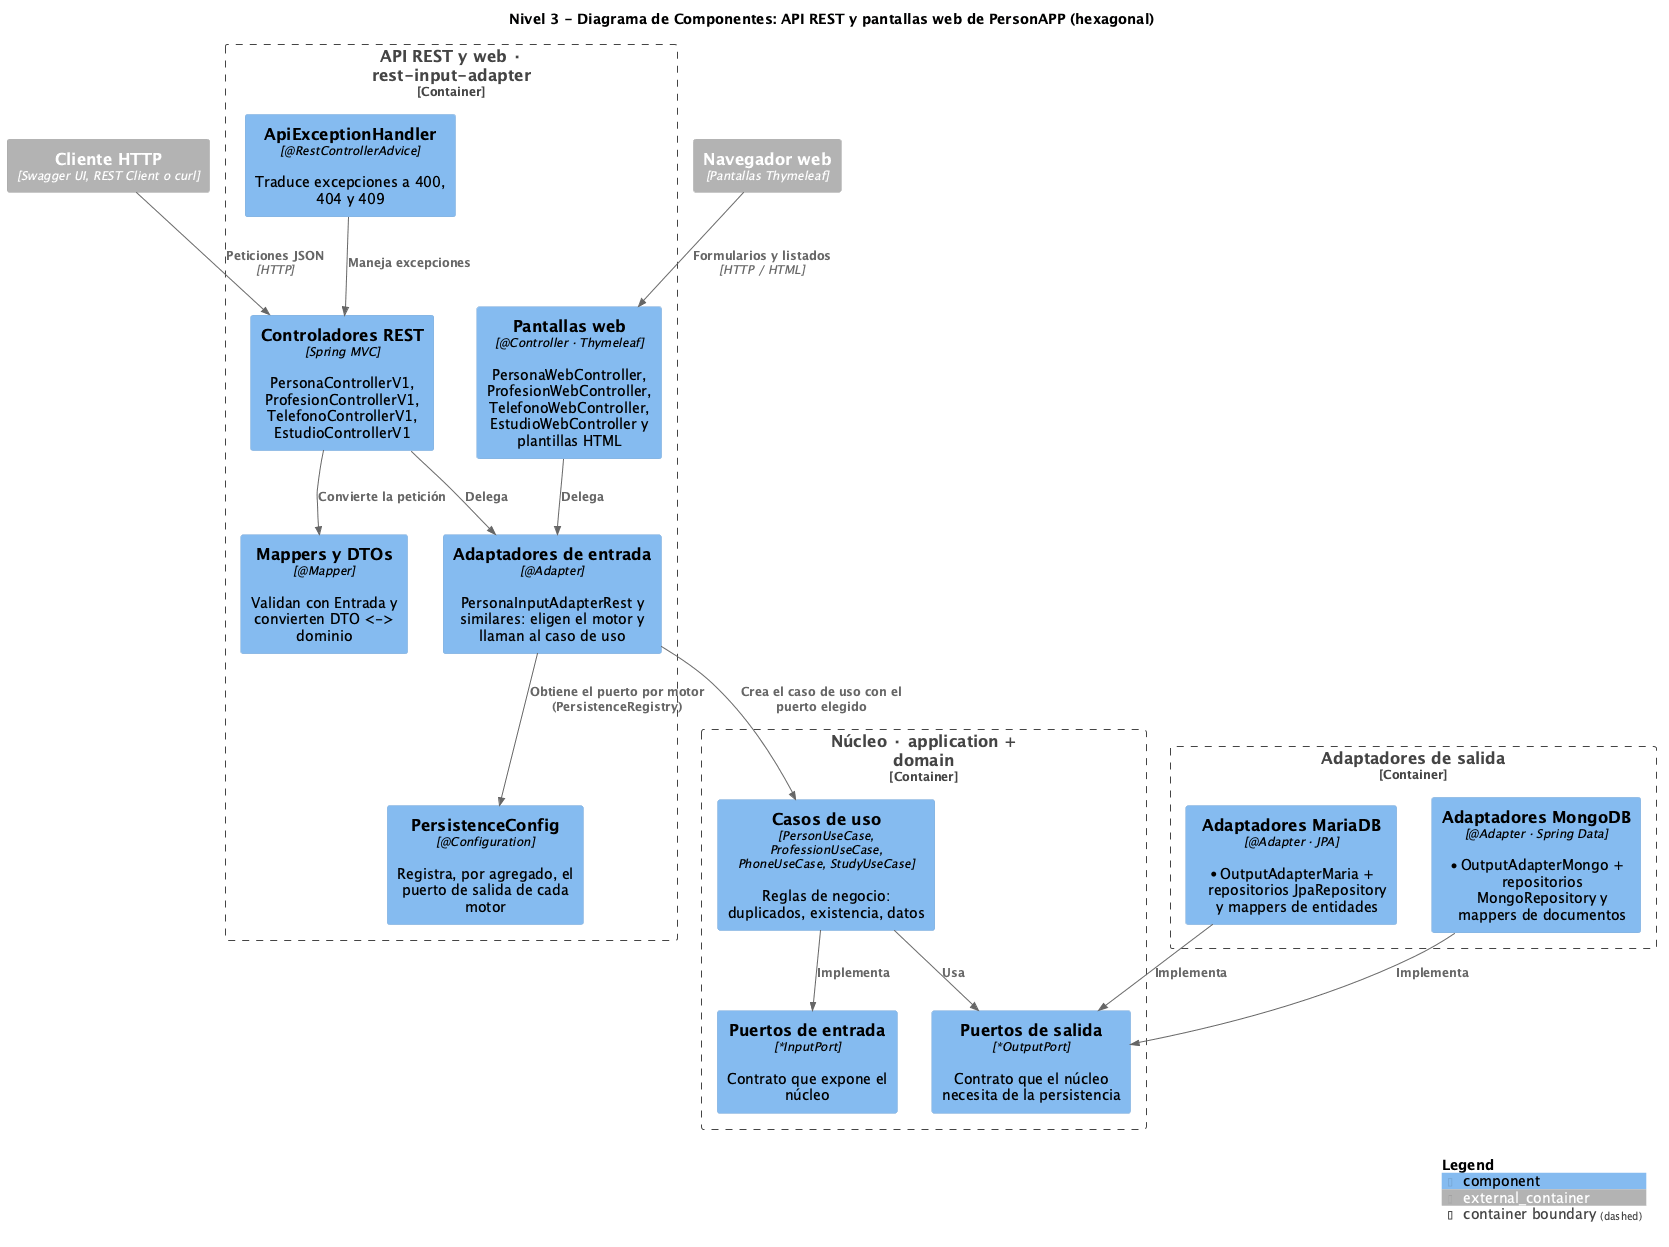

The diagram above was rendered by PlantUML. Its source (embedded in the PNG):
@startuml 04_componentes
!include https://raw.githubusercontent.com/plantuml-stdlib/C4-PlantUML/v2.10.0/C4_Component.puml
LAYOUT_TOP_DOWN()
hide stereotype
title Nivel 3 - Diagrama de Componentes: API REST y pantallas web de PersonAPP (hexagonal)

Container_Ext(cliente, "Cliente HTTP", "Swagger UI, REST Client o curl")
Container_Ext(navegador, "Navegador web", "Pantallas Thymeleaf")

Container_Boundary(api, "API REST y web · rest-input-adapter") {
  Component(ctrl, "Controladores REST", "Spring MVC", "PersonaControllerV1, ProfesionControllerV1, TelefonoControllerV1, EstudioControllerV1")
  Component(web, "Pantallas web", "@Controller · Thymeleaf", "PersonaWebController, ProfesionWebController, TelefonoWebController, EstudioWebController y plantillas HTML")
  Component(err, "ApiExceptionHandler", "@RestControllerAdvice", "Traduce excepciones a 400, 404 y 409")
  Component(inadp, "Adaptadores de entrada", "@Adapter", "PersonaInputAdapterRest y similares: eligen el motor y llaman al caso de uso")
  Component(map, "Mappers y DTOs", "@Mapper", "Validan con Entrada y convierten DTO <-> dominio")
  Component(cfg, "PersistenceConfig", "@Configuration", "Registra, por agregado, el puerto de salida de cada motor")
}

Container_Boundary(app, "Núcleo · application + domain") {
  Component(uc, "Casos de uso", "PersonUseCase, ProfessionUseCase, PhoneUseCase, StudyUseCase", "Reglas de negocio: duplicados, existencia, datos")
  Component(pin, "Puertos de entrada", "*InputPort", "Contrato que expone el núcleo")
  Component(pout, "Puertos de salida", "*OutputPort", "Contrato que el núcleo necesita de la persistencia")
}

Container_Boundary(out, "Adaptadores de salida") {
  Component(maria, "Adaptadores MariaDB", "@Adapter · JPA", "*OutputAdapterMaria + repositorios JpaRepository y mappers de entidades")
  Component(mongoA, "Adaptadores MongoDB", "@Adapter · Spring Data", "*OutputAdapterMongo + repositorios MongoRepository y mappers de documentos")
}

Rel(cliente, ctrl, "Peticiones JSON", "HTTP")
Rel(navegador, web, "Formularios y listados", "HTTP / HTML")
Rel(ctrl, map, "Convierte la petición")
Rel(ctrl, inadp, "Delega")
Rel(web, inadp, "Delega")
Rel(err, ctrl, "Maneja excepciones")
Rel(inadp, cfg, "Obtiene el puerto por motor (PersistenceRegistry)")
Rel(inadp, uc, "Crea el caso de uso con el puerto elegido")
Rel(uc, pin, "Implementa")
Rel(uc, pout, "Usa")
Rel(maria, pout, "Implementa")
Rel(mongoA, pout, "Implementa")

SHOW_LEGEND()
@enduml